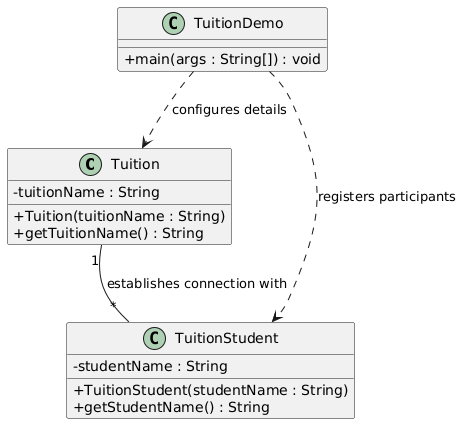

The diagram above was rendered by PlantUML. Its source (embedded in the PNG):
@startuml
skinparam classAttributeIconSize 0

' --- COMPONENT A ---
class Tuition {
    - tuitionName : String
    + Tuition(tuitionName : String)
    + getTuitionName() : String
}

' --- COMPONENT B ---
class TuitionStudent {
    - studentName : String
    + TuitionStudent(studentName : String)
    + getStudentName() : String
}

' --- RUNNER APPLICATION DRIVER ---
class TuitionDemo {
    + main(args : String[]) : void
}

' --- RELATIONSHIPS ---

' The Association Link (A straight connecting path showing peer interaction)
Tuition "1" -- "*" TuitionStudent : establishes connection with

' Execution Dependencies
TuitionDemo ..> Tuition : configures details
TuitionDemo ..> TuitionStudent : registers participants
@enduml